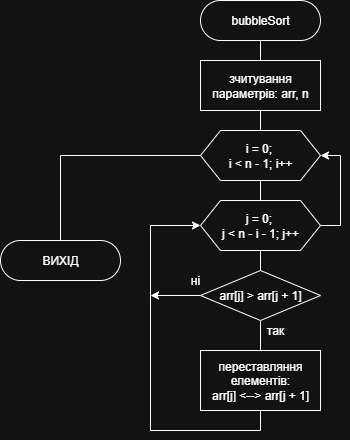

The diagram above was exported from draw.io. Its source (the exported page's mxGraphModel, read from the mxfile embedded in the PNG):
<mxGraphModel dx="2405" dy="2075" grid="1" gridSize="10" guides="1" tooltips="1" connect="1" arrows="1" fold="1" page="1" pageScale="1" pageWidth="827" pageHeight="1169" math="0" shadow="0">
  <root>
    <mxCell id="0" />
    <mxCell id="1" parent="0" />
    <mxCell id="2" style="edgeStyle=orthogonalEdgeStyle;rounded=0;orthogonalLoop=1;jettySize=auto;html=1;exitX=0.5;exitY=1;exitDx=0;exitDy=0;endArrow=none;endFill=0;" edge="1" source="3" parent="1">
      <mxGeometry relative="1" as="geometry">
        <mxPoint x="350" y="150" as="targetPoint" />
      </mxGeometry>
    </mxCell>
    <mxCell id="3" value="bubbleSort" style="rounded=1;whiteSpace=wrap;html=1;arcSize=50;fontFamily=Helvetica;" vertex="1" parent="1">
      <mxGeometry x="290" y="90" width="120" height="40" as="geometry" />
    </mxCell>
    <mxCell id="4" style="edgeStyle=orthogonalEdgeStyle;rounded=0;orthogonalLoop=1;jettySize=auto;html=1;exitX=0.5;exitY=1;exitDx=0;exitDy=0;entryX=0.5;entryY=0;entryDx=0;entryDy=0;endArrow=none;endFill=0;" edge="1" source="6" target="9" parent="1">
      <mxGeometry relative="1" as="geometry" />
    </mxCell>
    <mxCell id="5" style="edgeStyle=orthogonalEdgeStyle;rounded=0;orthogonalLoop=1;jettySize=auto;html=1;exitX=0;exitY=0.5;exitDx=0;exitDy=0;entryX=0.5;entryY=0;entryDx=0;entryDy=0;endArrow=none;endFill=0;" edge="1" source="6" target="19" parent="1">
      <mxGeometry relative="1" as="geometry">
        <mxPoint x="130" y="320" as="targetPoint" />
      </mxGeometry>
    </mxCell>
    <mxCell id="6" value="i = 0;&amp;nbsp;&lt;div&gt;i &amp;lt; n - 1; i++&lt;/div&gt;" style="shape=hexagon;perimeter=hexagonPerimeter2;whiteSpace=wrap;html=1;fixedSize=1;fontFamily=Helvetica;" vertex="1" parent="1">
      <mxGeometry x="290" y="220" width="120" height="50" as="geometry" />
    </mxCell>
    <mxCell id="7" style="edgeStyle=orthogonalEdgeStyle;rounded=0;orthogonalLoop=1;jettySize=auto;html=1;exitX=0.5;exitY=1;exitDx=0;exitDy=0;entryX=0.5;entryY=0;entryDx=0;entryDy=0;endArrow=none;endFill=0;" edge="1" source="9" target="12" parent="1">
      <mxGeometry relative="1" as="geometry" />
    </mxCell>
    <mxCell id="8" style="edgeStyle=orthogonalEdgeStyle;rounded=0;orthogonalLoop=1;jettySize=auto;html=1;exitX=1;exitY=0.5;exitDx=0;exitDy=0;entryX=1;entryY=0.5;entryDx=0;entryDy=0;" edge="1" source="9" target="6" parent="1">
      <mxGeometry relative="1" as="geometry" />
    </mxCell>
    <mxCell id="9" value="j = 0;&amp;nbsp;&lt;div&gt;j &amp;lt; n - i - 1; j++&lt;/div&gt;" style="shape=hexagon;perimeter=hexagonPerimeter2;whiteSpace=wrap;html=1;fixedSize=1;fontFamily=Helvetica;" vertex="1" parent="1">
      <mxGeometry x="290" y="290" width="120" height="50" as="geometry" />
    </mxCell>
    <mxCell id="10" style="edgeStyle=orthogonalEdgeStyle;rounded=0;orthogonalLoop=1;jettySize=auto;html=1;exitX=0.5;exitY=1;exitDx=0;exitDy=0;entryX=0.5;entryY=0;entryDx=0;entryDy=0;endArrow=none;endFill=0;" edge="1" source="12" target="16" parent="1">
      <mxGeometry relative="1" as="geometry" />
    </mxCell>
    <mxCell id="11" style="edgeStyle=orthogonalEdgeStyle;rounded=0;orthogonalLoop=1;jettySize=auto;html=1;exitX=0;exitY=0.5;exitDx=0;exitDy=0;" edge="1" source="12" parent="1">
      <mxGeometry relative="1" as="geometry">
        <mxPoint x="240" y="385" as="targetPoint" />
      </mxGeometry>
    </mxCell>
    <mxCell id="12" value="arr[j] &amp;gt; arr[j + 1]" style="rhombus;whiteSpace=wrap;html=1;" vertex="1" parent="1">
      <mxGeometry x="290" y="360" width="120" height="50" as="geometry" />
    </mxCell>
    <mxCell id="13" style="edgeStyle=orthogonalEdgeStyle;rounded=0;orthogonalLoop=1;jettySize=auto;html=1;exitX=0.5;exitY=1;exitDx=0;exitDy=0;entryX=0.5;entryY=0;entryDx=0;entryDy=0;endArrow=none;endFill=0;" edge="1" source="14" target="6" parent="1">
      <mxGeometry relative="1" as="geometry" />
    </mxCell>
    <mxCell id="14" value="зчитування параметрів: arr, n" style="rounded=0;whiteSpace=wrap;html=1;" vertex="1" parent="1">
      <mxGeometry x="290" y="150" width="120" height="50" as="geometry" />
    </mxCell>
    <mxCell id="15" style="edgeStyle=orthogonalEdgeStyle;rounded=0;orthogonalLoop=1;jettySize=auto;html=1;exitX=0.5;exitY=1;exitDx=0;exitDy=0;entryX=0;entryY=0.5;entryDx=0;entryDy=0;" edge="1" source="16" target="9" parent="1">
      <mxGeometry relative="1" as="geometry">
        <Array as="points">
          <mxPoint x="350" y="520" />
          <mxPoint x="240" y="520" />
          <mxPoint x="240" y="315" />
        </Array>
      </mxGeometry>
    </mxCell>
    <mxCell id="16" value="переставляння елементів:&lt;div&gt;arr[j] &amp;lt;--&amp;gt; arr[j + 1]&lt;/div&gt;" style="rounded=0;whiteSpace=wrap;html=1;" vertex="1" parent="1">
      <mxGeometry x="290" y="440" width="120" height="60" as="geometry" />
    </mxCell>
    <mxCell id="17" value="так" style="text;html=1;align=center;verticalAlign=middle;whiteSpace=wrap;rounded=0;" vertex="1" parent="1">
      <mxGeometry x="350" y="410" width="30" height="20" as="geometry" />
    </mxCell>
    <mxCell id="18" value="ні" style="text;html=1;align=center;verticalAlign=middle;whiteSpace=wrap;rounded=0;" vertex="1" parent="1">
      <mxGeometry x="270" y="360" width="30" height="20" as="geometry" />
    </mxCell>
    <mxCell id="19" value="ВИХІД" style="rounded=1;whiteSpace=wrap;html=1;arcSize=50;fontFamily=Helvetica;" vertex="1" parent="1">
      <mxGeometry x="90" y="330" width="120" height="40" as="geometry" />
    </mxCell>
  </root>
</mxGraphModel>